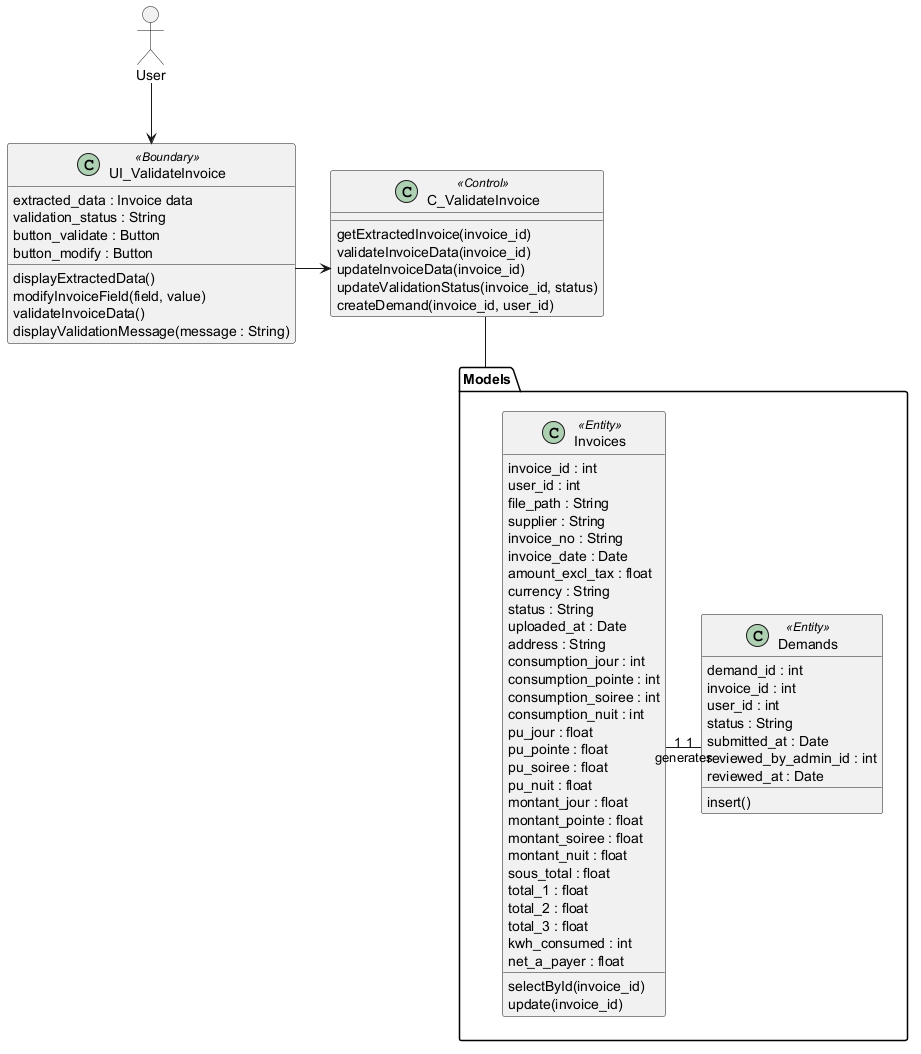

The diagram above was rendered by PlantUML. Its source (embedded in the PNG):
@startuml

allowmixing
top to bottom direction

skinparam shadowing false
skinparam classAttributeIconSize 0
skinparam linetype ortho

actor User

class UI_ValidateInvoice <<Boundary>> {
    extracted_data : Invoice data
    validation_status : String
    button_validate : Button
    button_modify : Button

    displayExtractedData()
    modifyInvoiceField(field, value)
    validateInvoiceData()
    displayValidationMessage(message : String)
}

class C_ValidateInvoice <<Control>> {
    getExtractedInvoice(invoice_id)
    validateInvoiceData(invoice_id)
    updateInvoiceData(invoice_id)
    updateValidationStatus(invoice_id, status)
    createDemand(invoice_id, user_id)
}

package Models {
    class Invoices <<Entity>> {
        invoice_id : int
        user_id : int
        file_path : String
        supplier : String
        invoice_no : String
        invoice_date : Date
        amount_excl_tax : float
        currency : String
        status : String
        uploaded_at : Date
        address : String
        consumption_jour : int
        consumption_pointe : int
        consumption_soiree : int
        consumption_nuit : int
        pu_jour : float
        pu_pointe : float
        pu_soiree : float
        pu_nuit : float
        montant_jour : float
        montant_pointe : float
        montant_soiree : float
        montant_nuit : float
        sous_total : float
        total_1 : float
        total_2 : float
        total_3 : float
        kwh_consumed : int
        net_a_payer : float

        selectById(invoice_id)
        update(invoice_id)
    }

    class Demands <<Entity>> {
        demand_id : int
        invoice_id : int
        user_id : int
        status : String
        submitted_at : Date
        reviewed_by_admin_id : int
        reviewed_at : Date

        insert()
    }

    Invoices -[hidden]right-> Demands
}

User --> UI_ValidateInvoice
UI_ValidateInvoice --> C_ValidateInvoice
C_ValidateInvoice -- Models 
Invoices "1" -- "1" Demands : generates

UI_ValidateInvoice -[hidden]down-> Models
C_ValidateInvoice -[hidden]down-> Models
UI_ValidateInvoice -[hidden]right-> C_ValidateInvoice

@enduml